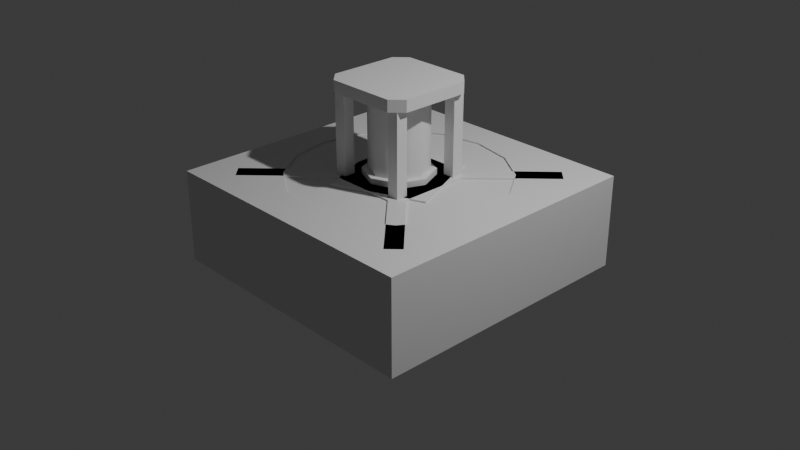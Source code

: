 # Source: aprcore.blend  (saved by Blender 4.3.34; exported with 4.5.12 LTS)
import bpy
from mathutils import Matrix  # noqa: F401  (used for matrix-valued properties, if any)

bpy.ops.wm.read_factory_settings(use_empty=True)
scene = bpy.context.scene
scene.name = 'Scene'

# ---- collections
col_collection = bpy.data.collections.new('Collection'); scene.collection.children.link(col_collection)

# ---- node groups
ng_smooth_by_angle = bpy.data.node_groups.new('Smooth by Angle', 'GeometryNodeTree')
_s = ng_smooth_by_angle.interface.new_socket(name='Mesh', in_out='OUTPUT', socket_type='NodeSocketGeometry')
_s = ng_smooth_by_angle.interface.new_socket(name='Mesh', in_out='INPUT', socket_type='NodeSocketGeometry')
_s = ng_smooth_by_angle.interface.new_socket(name='Angle', in_out='INPUT', socket_type='NodeSocketFloat')
_s.subtype = 'ANGLE'
_s.default_value = 0.5236
_s.min_value = 0.0
_s.max_value = 3.142
_s.description = 'Maximum face angle for smooth edges'
_s = ng_smooth_by_angle.interface.new_socket(name='Ignore Sharpness', in_out='INPUT', socket_type='NodeSocketBool')
_s.force_non_field = True
ng_smooth_by_angle.description = 'Set the sharpness of mesh edges based on the angle between the neighboring faces'
ng_smooth_by_angle.is_modifier = True
_N = ng_smooth_by_angle.nodes; _L = ng_smooth_by_angle.links
n0 = _N.new('GeometryNodeSetShadeSmooth'); n0.name = 'Set Shade Smooth'; n0.location = (120, -80)
n0.domain = 'EDGE'
n1 = _N.new('GeometryNodeSetShadeSmooth'); n1.name = 'Set Shade Smooth.001'; n1.location = (300, -80)
n2 = _N.new('NodeGroupOutput'); n2.name = 'Group Output'; n2.location = (480, -80)
n3 = _N.new('GeometryNodeInputMeshEdgeAngle'); n3.name = 'Edge Angle'; n3.location = (-440, -240)
n4 = _N.new('NodeGroupInput'); n4.name = 'Group Input'; n4.location = (-80, -80)
n5 = _N.new('GeometryNodeInputEdgeSmooth'); n5.name = 'Is Edge Smooth'; n5.location = (-260, -120)
n6 = _N.new('GeometryNodeInputShadeSmooth'); n6.name = 'Is Shade Smooth'; n6.location = (-440, -397)
n7 = _N.new('FunctionNodeCompare'); n7.name = 'Compare'; n7.location = (-260, -260)
n7.operation = 'LESS_EQUAL'
n7.inputs[6].default_value = (0.0, 0.0, 0.0, 0.0)
n7.inputs[7].default_value = (0.0, 0.0, 0.0, 0.0)
n8 = _N.new('FunctionNodeBooleanMath'); n8.name = 'Boolean Math.001'; n8.location = (-80, -260)
n9 = _N.new('NodeGroupInput'); n9.name = 'Group Input.001'; n9.location = (-440, -329)
n10 = _N.new('NodeGroupInput'); n10.name = 'Group Input.002'; n10.location = (-259, -189)
n11 = _N.new('FunctionNodeBooleanMath'); n11.name = 'Boolean Math'; n11.location = (-80, -149)
n11.operation = 'OR'
n12 = _N.new('FunctionNodeBooleanMath'); n12.name = 'Boolean Math.002'; n12.location = (-260, -380)
n12.operation = 'OR'
n13 = _N.new('NodeGroupInput'); n13.name = 'Group Input.003'; n13.location = (-440, -460)
_L.new(n3.outputs[0], n7.inputs[0])
_L.new(n1.outputs[0], n2.inputs[0])
_L.new(n9.outputs[1], n7.inputs[1])
_L.new(n7.outputs[0], n8.inputs[0])
_L.new(n4.outputs[0], n0.inputs[0])
_L.new(n0.outputs[0], n1.inputs[0])
_L.new(n8.outputs[0], n0.inputs[2])
_L.new(n10.outputs[2], n11.inputs[1])
_L.new(n5.outputs[0], n11.inputs[0])
_L.new(n11.outputs[0], n0.inputs[1])
_L.new(n13.outputs[2], n12.inputs[1])
_L.new(n6.outputs[0], n12.inputs[0])
_L.new(n12.outputs[0], n8.inputs[1])
n2.is_active_output = True

# ---- world
world_world = bpy.data.worlds.new('World'); scene.world = world_world
world_world.use_nodes = True; world_world.node_tree.nodes.clear()
_N = world_world.node_tree.nodes; _L = world_world.node_tree.links
n0 = _N.new('ShaderNodeOutputWorld'); n0.name = 'World Output'; n0.location = (300, 300)
n1 = _N.new('ShaderNodeBackground'); n1.name = 'Background'; n1.location = (10, 300)
n1.inputs[0].default_value = (0.05088, 0.05088, 0.05088, 1.0)
_L.new(n1.outputs[0], n0.inputs[0])
n0.is_active_output = True
world_world.color = (0.05088, 0.05088, 0.05088)
world_world.sun_shadow_jitter_overblur = 0.0

# ---- cameras
cam_camera = bpy.data.cameras.new('Camera')
cam_camera.clip_end = 100.0
cam_camera.ortho_scale = 7.314

# ---- lights
light_light = bpy.data.lights.new('Light', 'POINT')
light_light.energy = 1000.0
light_light.shadow_soft_size = 0.1

# ---- meshes
me_cube_001 = bpy.data.meshes.new('Cube.001')
me_cube_001.from_pydata([(-1.5, -1.5, -0.5), (-1.5, -1.5, 0.5), (-1.5, 1.5, -0.5), (-1.5, 1.5, 0.5), (1.5, -1.5, -0.5), (1.5, -1.5, 0.5), (1.5, 1.5, -0.5), (1.5, 1.5, 0.5), (-0.5621, 1.357, -0.5), (0.5621, 1.357, -0.5), (-6.209e-10, 1.469, -0.5), (1.469, 0.0, -0.5), (1.357, -0.5621, -0.5), (1.357, 0.5621, -0.5), (1.039, 1.039, -0.5), (-1.469, 0.0, -0.5), (-1.039, -1.039, -0.5), (-1.357, -0.5621, -0.5), (-1.357, 0.5621, -0.5), (-1.039, 1.039, -0.5), (-0.5621, -1.357, -0.5), (0.5621, -1.357, -0.5), (1.039, -1.039, -0.5), (-6.209e-10, -1.469, -0.5), (-1.156, 0.0, 0.5), (-0.8176, -0.8176, 0.5), (-1.068, -0.4425, 0.5), (-1.068, 0.4425, 0.5), (-0.8176, 0.8176, 0.5), (-0.4425, 1.068, 0.5), (0.4425, 1.068, 0.5), (0.8176, 0.8176, 0.5), (-6.83e-09, 1.156, 0.5), (-0.4425, -1.068, 0.5), (0.4425, -1.068, 0.5), (-6.83e-09, -1.156, 0.5), (1.156, 0.0, 0.5), (1.068, -0.4425, 0.5), (1.068, 0.4425, 0.5), (0.8176, -0.8176, 0.5)], [], [(0, 1, 3, 2), (2, 3, 7, 6), (6, 7, 5, 4), (4, 5, 1, 0), (16, 0, 2, 19, 18, 15, 17), (2, 6, 4, 0, 16, 20, 23, 21, 22, 12, 11, 13, 14, 9, 10, 8, 19), (28, 3, 1, 25, 26, 24, 27), (25, 1, 5, 7, 3, 28, 29, 32, 30, 31, 38, 36, 37, 39, 34, 35, 33), (32, 10, 9, 30), (30, 9, 14, 31), (31, 14, 13, 38), (38, 13, 11, 36), (11, 12, 37, 36), (12, 22, 39, 37), (39, 22, 21, 34), (34, 21, 23, 35), (23, 20, 33, 35), (20, 16, 25, 33), (16, 17, 26, 25), (17, 15, 24, 26), (24, 15, 18, 27), (27, 18, 19, 28), (19, 8, 29, 28), (8, 10, 32, 29)])
me_cube_001.polygons.foreach_set('use_smooth', [True] * 24)
_uv = me_cube_001.uv_layers.new(name='UVMap')
_uv.uv.foreach_set('vector', [0.375, 0.0, 0.625, 0.0, 0.625, 0.25, 0.375, 0.25, 0.375, 0.25, 0.625, 0.25, 0.625, 0.5, 0.375, 0.5, 0.375, 0.5, 0.625, 0.5, 0.625, 0.75, 0.375, 0.75, 0.375, 0.75, 0.625, 0.75, 0.625, 1.0, 0.375, 1.0, 0.1635, 0.7115, 0.125, 0.75, 0.125, 0.5, 0.1635, 0.5385, 0.1369, 0.5782, 0.1276, 0.625, 0.1369, 0.6718, 0.125, 0.5, 0.375, 0.5, 0.375, 0.75, 0.125, 0.75, 0.1635, 0.7115, 0.2032, 0.7381, 0.25, 0.7474, 0.2968, 0.7381, 0.3365, 0.7115, 0.3631, 0.6718, 0.3724, 0.625, 0.3631, 0.5782, 0.3365, 0.5385, 0.2968, 0.5119, 0.25, 0.5026, 0.2032, 0.5119, 0.1635, 0.5385, 0.8181, 0.5569, 0.875, 0.5, 0.875, 0.75, 0.8181, 0.6931, 0.839, 0.6619, 0.8464, 0.625, 0.839, 0.5881, 0.8181, 0.6931, 0.875, 0.75, 0.625, 0.75, 0.625, 0.5, 0.875, 0.5, 0.8181, 0.5569, 0.7869, 0.536, 0.75, 0.5286, 0.7131, 0.536, 0.6819, 0.5569, 0.661, 0.5881, 0.6536, 0.625, 0.661, 0.6619, 0.6819, 0.6931, 0.7131, 0.714, 0.75, 0.7214, 0.7869, 0.714, 1.0, 0.9583, 1.0, 0.5417, 0.9375, 0.5417, 0.9375, 0.9583, 0.9375, 0.9583, 0.9375, 0.5417, 0.875, 0.5417, 0.875, 0.9583, 0.875, 0.9583, 0.875, 0.5417, 0.8125, 0.5417, 0.8125, 0.9583, 0.8125, 0.9583, 0.8125, 0.5417, 0.75, 0.5417, 0.75, 0.9583, 0.75, 0.5417, 0.6875, 0.5417, 0.6875, 0.9583, 0.75, 0.9583, 0.6875, 0.5417, 0.625, 0.5417, 0.625, 0.9583, 0.6875, 0.9583, 0.625, 0.9583, 0.625, 0.5417, 0.5625, 0.5417, 0.5625, 0.9583, 0.5625, 0.9583, 0.5625, 0.5417, 0.5, 0.5417, 0.5, 0.9583, 0.5, 0.5417, 0.4375, 0.5417, 0.4375, 0.9583, 0.5, 0.9583, 0.4375, 0.5417, 0.375, 0.5417, 0.375, 0.9583, 0.4375, 0.9583, 0.375, 0.5417, 0.3125, 0.5417, 0.3125, 0.9583, 0.375, 0.9583, 0.3125, 0.5417, 0.25, 0.5417, 0.25, 0.9583, 0.3125, 0.9583, 0.25, 0.9583, 0.25, 0.5417, 0.1875, 0.5417, 0.1875, 0.9583, 0.1875, 0.9583, 0.1875, 0.5417, 0.125, 0.5417, 0.125, 0.9583, 0.125, 0.5417, 0.0625, 0.5417, 0.0625, 0.9583, 0.125, 0.9583, 0.0625, 0.5417, 0.0, 0.5417, 0.0, 0.9583, 0.0625, 0.9583])
me_cube_001.update()
me_cube_002 = bpy.data.meshes.new('Cube.002')
me_cube_002.from_pydata([(-0.375, -0.5, 0.375), (-0.5, -0.375, 0.375), (-0.5, -0.375, 0.5), (-0.375, -0.5, 0.5), (-0.5, 0.375, 0.375), (-0.375, 0.5, 0.375), (-0.375, 0.5, 0.5), (-0.5, 0.375, 0.5), (0.5, -0.375, 0.375), (0.375, -0.5, 0.375), (0.375, -0.5, 0.5), (0.5, -0.375, 0.5), (0.375, 0.5, 0.375), (0.5, 0.375, 0.375), (0.5, 0.375, 0.5), (0.375, 0.5, 0.5), (-0.375, -0.5, 1.375), (-0.5, -0.375, 1.375), (-0.5, -0.375, 1.5), (-0.375, -0.5, 1.5), (-0.5, 0.375, 1.375), (-0.375, 0.5, 1.375), (-0.375, 0.5, 1.5), (-0.5, 0.375, 1.5), (0.5, -0.375, 1.375), (0.375, -0.5, 1.375), (0.375, -0.5, 1.5), (0.5, -0.375, 1.5), (0.375, 0.5, 1.375), (0.5, 0.375, 1.375), (0.5, 0.375, 1.5), (0.375, 0.5, 1.5), (-1.207, -1.082, 0.375), (-1.082, -1.207, 0.375), (-1.082, -1.207, 0.5), (-1.207, -1.082, 0.5), (-1.207, 1.082, 0.5), (-1.082, 1.207, 0.5), (-1.082, 1.207, 0.375), (-1.207, 1.082, 0.375), (1.082, 1.207, 0.5), (1.207, 1.082, 0.5), (1.207, 1.082, 0.375), (1.082, 1.207, 0.375), (1.207, -1.082, 0.5), (1.082, -1.207, 0.5), (1.082, -1.207, 0.375), (1.207, -1.082, 0.375)], [], [(9, 10, 3, 0), (13, 14, 11, 8), (14, 15, 6, 7, 2, 3, 10, 11), (1, 2, 7, 4), (5, 6, 15, 12), (6, 5, 38, 37), (11, 10, 45, 44), (7, 6, 37, 36), (12, 15, 40, 43), (4, 5, 12, 13, 8, 9, 0, 1), (25, 26, 19, 16), (29, 30, 27, 24), (30, 31, 22, 23, 18, 19, 26, 27), (17, 18, 23, 20), (21, 22, 31, 28), (16, 19, 18, 17), (22, 21, 20, 23), (30, 29, 28, 31), (26, 25, 24, 27), (20, 21, 28, 29, 24, 25, 16, 17), (10, 9, 46, 45), (5, 4, 39, 38), (9, 8, 47, 46), (4, 7, 36, 39), (1, 0, 33, 32), (8, 11, 44, 47), (15, 14, 41, 40), (0, 3, 34, 33), (14, 13, 42, 41), (3, 2, 35, 34), (13, 12, 43, 42), (2, 1, 32, 35)])
_uv = me_cube_002.uv_layers.new(name='UVMap')
_uv.uv.foreach_set('vector', [0.375, 0.7812, 0.625, 0.7812, 0.625, 0.9688, 0.375, 0.9688, 0.375, 0.5312, 0.625, 0.5312, 0.625, 0.7188, 0.375, 0.7188, 0.625, 0.5312, 0.6562, 0.5, 0.8438, 0.5, 0.875, 0.5312, 0.875, 0.7188, 0.8438, 0.75, 0.6562, 0.75, 0.625, 0.7188, 0.375, 0.03125, 0.625, 0.03125, 0.625, 0.2188, 0.375, 0.2188, 0.375, 0.2812, 0.625, 0.2812, 0.625, 0.4688, 0.375, 0.4688, 0.625, 0.2812, 0.375, 0.2812, 0.375, 0.2812, 0.625, 0.2812, 0.625, 0.7188, 0.6562, 0.75, 0.6562, 0.75, 0.625, 0.7188, 0.875, 0.5312, 0.8438, 0.5, 0.8438, 0.5, 0.875, 0.5312, 0.375, 0.4688, 0.625, 0.4688, 0.625, 0.4688, 0.375, 0.4688, 0.125, 0.5312, 0.1562, 0.5, 0.3438, 0.5, 0.375, 0.5312, 0.375, 0.7188, 0.3438, 0.75, 0.1562, 0.75, 0.125, 0.7188, 0.375, 0.7812, 0.625, 0.7812, 0.625, 0.9688, 0.375, 0.9688, 0.375, 0.5312, 0.625, 0.5312, 0.625, 0.7188, 0.375, 0.7188, 0.625, 0.5312, 0.6562, 0.5, 0.8438, 0.5, 0.875, 0.5312, 0.875, 0.7188, 0.8438, 0.75, 0.6562, 0.75, 0.625, 0.7188, 0.375, 0.03125, 0.625, 0.03125, 0.625, 0.2188, 0.375, 0.2188, 0.375, 0.2812, 0.625, 0.2812, 0.625, 0.4688, 0.375, 0.4688, 0.375, 0.0, 0.625, 0.0, 0.625, 0.03125, 0.375, 0.03125, 0.625, 0.2812, 0.375, 0.2812, 0.375, 0.2188, 0.625, 0.2188, 0.625, 0.5312, 0.375, 0.5312, 0.375, 0.4688, 0.625, 0.4688, 0.625, 0.7812, 0.375, 0.7812, 0.375, 0.7188, 0.625, 0.7188, 0.125, 0.5312, 0.1562, 0.5, 0.3438, 0.5, 0.375, 0.5312, 0.375, 0.7188, 0.3438, 0.75, 0.1562, 0.75, 0.125, 0.7188, 0.625, 0.7812, 0.375, 0.7812, 0.375, 0.7812, 0.625, 0.7812, 0.1562, 0.5, 0.125, 0.5312, 0.125, 0.5312, 0.1562, 0.5, 0.3438, 0.75, 0.375, 0.7188, 0.375, 0.7188, 0.3438, 0.75, 0.375, 0.2188, 0.625, 0.2188, 0.625, 0.2188, 0.375, 0.2188, 0.125, 0.7188, 0.1562, 0.75, 0.1562, 0.75, 0.125, 0.7188, 0.375, 0.7188, 0.625, 0.7188, 0.625, 0.7188, 0.375, 0.7188, 0.6562, 0.5, 0.625, 0.5312, 0.625, 0.5312, 0.6562, 0.5, 0.375, 0.9688, 0.625, 0.9688, 0.625, 0.9688, 0.375, 0.9688, 0.625, 0.5312, 0.375, 0.5312, 0.375, 0.5312, 0.625, 0.5312, 0.8438, 0.75, 0.875, 0.7188, 0.875, 0.7188, 0.8438, 0.75, 0.375, 0.5312, 0.3438, 0.5, 0.3438, 0.5, 0.375, 0.5312, 0.625, 0.03125, 0.375, 0.03125, 0.375, 0.03125, 0.625, 0.03125])
me_cube_002.update()
me_circle = bpy.data.meshes.new('Circle')
me_circle.from_pydata([(0.0, 0.375, 0.5), (-0.2652, 0.2652, 0.5), (-0.375, 0.0, 0.5), (-0.2652, -0.2652, 0.5), (0.0, -0.375, 0.5), (0.2652, -0.2652, 0.5), (0.375, 0.0, 0.5), (0.2652, 0.2652, 0.5), (0.0, 0.375, 0.5625), (-0.2652, 0.2652, 0.5625), (-0.375, 0.0, 0.5625), (-0.2652, -0.2652, 0.5625), (0.0, -0.375, 0.5625), (0.2652, -0.2652, 0.5625), (0.375, 0.0, 0.5625), (0.2652, 0.2652, 0.5625), (0.0, 0.375, 1.312), (-0.2652, 0.2652, 1.312), (-0.375, 0.0, 1.312), (-0.2652, -0.2652, 1.312), (0.0, -0.375, 1.312), (0.2652, -0.2652, 1.312), (0.375, 0.0, 1.312), (0.2652, 0.2652, 1.312), (0.0, 0.375, 1.375), (-0.2652, 0.2652, 1.375), (-0.375, 0.0, 1.375), (-0.2652, -0.2652, 1.375), (0.0, -0.375, 1.375), (0.2652, -0.2652, 1.375), (0.375, 0.0, 1.375), (0.2652, 0.2652, 1.375), (-0.221, 0.221, 0.5625), (0.0, 0.3125, 0.5625), (-0.3125, 0.0, 0.5625), (-0.221, -0.221, 0.5625), (0.0, -0.3125, 0.5625), (0.221, -0.221, 0.5625), (0.3125, 0.0, 0.5625), (0.221, 0.221, 0.5625), (-0.221, 0.221, 1.312), (0.0, 0.3125, 1.312), (-0.3125, 0.0, 1.312), (-0.221, -0.221, 1.312), (0.0, -0.3125, 1.312), (0.221, -0.221, 1.312), (0.3125, 0.0, 1.312), (0.221, 0.221, 1.312)], [], [(6, 7, 15, 14), (4, 5, 13, 12), (2, 3, 11, 10), (0, 1, 9, 8), (7, 0, 8, 15), (5, 6, 14, 13), (3, 4, 12, 11), (1, 2, 10, 9), (18, 17, 40, 42), (10, 11, 35, 34), (17, 16, 41, 40), (9, 10, 34, 32), (16, 23, 47, 41), (8, 9, 32, 33), (23, 22, 46, 47), (15, 8, 33, 39), (22, 23, 31, 30), (20, 21, 29, 28), (18, 19, 27, 26), (16, 17, 25, 24), (23, 16, 24, 31), (21, 22, 30, 29), (19, 20, 28, 27), (17, 18, 26, 25), (34, 35, 43, 42), (33, 32, 40, 41), (39, 33, 41, 47), (37, 38, 46, 45), (35, 36, 44, 43), (32, 34, 42, 40), (38, 39, 47, 46), (36, 37, 45, 44), (11, 12, 36, 35), (19, 18, 42, 43), (12, 13, 37, 36), (20, 19, 43, 44), (13, 14, 38, 37), (21, 20, 44, 45), (14, 15, 39, 38), (22, 21, 45, 46)])
me_circle.polygons.foreach_set('use_smooth', [True] * 40)
_uv = me_circle.uv_layers.new(name='UVMap')
_uv.uv.foreach_set('vector', [0.0, 0.0, 0.0, 0.0, 0.0, 0.0, 0.0, 0.0, 0.0, 0.0, 0.0, 0.0, 0.0, 0.0, 0.0, 0.0, 0.0, 0.0, 0.0, 0.0, 0.0, 0.0, 0.0, 0.0, 0.0, 0.0, 0.0, 0.0, 0.0, 0.0, 0.0, 0.0, 0.0, 0.0, 0.0, 0.0, 0.0, 0.0, 0.0, 0.0, 0.0, 0.0, 0.0, 0.0, 0.0, 0.0, 0.0, 0.0, 0.0, 0.0, 0.0, 0.0, 0.0, 0.0, 0.0, 0.0, 0.0, 0.0, 0.0, 0.0, 0.0, 0.0, 0.0, 0.0, 0.0, 0.0, 0.0, 0.0, 0.0, 0.0, 0.0, 0.0, 0.0, 0.0, 0.0, 0.0, 0.0, 0.0, 0.0, 0.0, 0.0, 0.0, 0.0, 0.0, 0.0, 0.0, 0.0, 0.0, 0.0, 0.0, 0.0, 0.0, 0.0, 0.0, 0.0, 0.0, 0.0, 0.0, 0.0, 0.0, 0.0, 0.0, 0.0, 0.0, 0.0, 0.0, 0.0, 0.0, 0.0, 0.0, 0.0, 0.0, 0.0, 0.0, 0.0, 0.0, 0.0, 0.0, 0.0, 0.0, 0.0, 0.0, 0.0, 0.0, 0.0, 0.0, 0.0, 0.0, 0.0, 0.0, 0.0, 0.0, 0.0, 0.0, 0.0, 0.0, 0.0, 0.0, 0.0, 0.0, 0.0, 0.0, 0.0, 0.0, 0.0, 0.0, 0.0, 0.0, 0.0, 0.0, 0.0, 0.0, 0.0, 0.0, 0.0, 0.0, 0.0, 0.0, 0.0, 0.0, 0.0, 0.0, 0.0, 0.0, 0.0, 0.0, 0.0, 0.0, 0.0, 0.0, 0.0, 0.0, 0.0, 0.0, 0.0, 0.0, 0.0, 0.0, 0.0, 0.0, 0.0, 0.0, 0.0, 0.0, 0.0, 0.0, 0.0, 0.0, 0.0, 0.0, 0.0, 0.0, 0.0, 0.0, 0.0, 0.0, 0.0, 0.0, 0.0, 0.0, 0.0, 0.0, 0.0, 0.0, 0.0, 0.0, 0.0, 0.0, 0.0, 0.0, 0.0, 0.0, 0.0, 0.0, 0.0, 0.0, 0.0, 0.0, 0.0, 0.0, 0.0, 0.0, 0.0, 0.0, 0.0, 0.0, 0.0, 0.0, 0.0, 0.0, 0.0, 0.0, 0.0, 0.0, 0.0, 0.0, 0.0, 0.0, 0.0, 0.0, 0.0, 0.0, 0.0, 0.0, 0.0, 0.0, 0.0, 0.0, 0.0, 0.0, 0.0, 0.0, 0.0, 0.0, 0.0, 0.0, 0.0, 0.0, 0.0, 0.0, 0.0, 0.0, 0.0, 0.0, 0.0, 0.0, 0.0, 0.0, 0.0, 0.0, 0.0, 0.0, 0.0, 0.0, 0.0, 0.0, 0.0, 0.0, 0.0, 0.0, 0.0, 0.0, 0.0, 0.0, 0.0, 0.0, 0.0, 0.0, 0.0, 0.0, 0.0, 0.0, 0.0, 0.0, 0.0, 0.0, 0.0, 0.0, 0.0, 0.0, 0.0, 0.0, 0.0, 0.0, 0.0, 0.0, 0.0, 0.0, 0.0, 0.0, 0.0, 0.0, 0.0, 0.0, 0.0, 0.0, 0.0, 0.0, 0.0, 0.0])
me_circle.update()
me_cube_003 = bpy.data.meshes.new('Cube.003')
me_cube_003.from_pydata([(0.3125, -0.4375, 0.5), (0.3125, -0.4375, 1.375), (0.3125, -0.3125, 0.5), (0.3125, -0.3125, 1.375), (0.4375, -0.4375, 0.5), (0.4375, -0.4375, 1.375), (0.4375, -0.3125, 0.5), (0.4375, -0.3125, 1.375)], [], [(0, 1, 3, 2), (2, 3, 7, 6), (6, 7, 5, 4), (4, 5, 1, 0), (2, 6, 4, 0), (7, 3, 1, 5)])
_uv = me_cube_003.uv_layers.new(name='UVMap')
_uv.uv.foreach_set('vector', [0.375, 0.0, 0.625, 0.0, 0.625, 0.25, 0.375, 0.25, 0.375, 0.25, 0.625, 0.25, 0.625, 0.5, 0.375, 0.5, 0.375, 0.5, 0.625, 0.5, 0.625, 0.75, 0.375, 0.75, 0.375, 0.75, 0.625, 0.75, 0.625, 1.0, 0.375, 1.0, 0.125, 0.5, 0.375, 0.5, 0.375, 0.75, 0.125, 0.75, 0.625, 0.5, 0.875, 0.5, 0.875, 0.75, 0.625, 0.75])
me_cube_003.update()
me_plane = bpy.data.meshes.new('Plane')
me_plane.from_pydata([(0.1633, -0.0333, -0.08383), (1.438, -0.2891, -0.375), (0.1633, 0.0333, -0.08383), (1.438, 0.2891, -0.375)], [], [(0, 1, 3, 2)])
_uv = me_plane.uv_layers.new(name='UVMap')
_uv.uv.foreach_set('vector', [0.0, 0.0, 1.0, 0.0, 1.0, 1.0, 0.0, 1.0])
me_plane.update()
me_cube_004 = bpy.data.meshes.new('Cube.004')
me_cube_004.from_pydata([(-0.5, -0.5, -0.5), (-0.5, -0.5, 0.5), (-0.5, 0.5, -0.5), (-0.5, 0.5, 0.5), (0.5, -0.5, -0.5), (0.5, -0.5, 0.5), (0.5, 0.5, -0.5), (0.5, 0.5, 0.5)], [], [(0, 1, 3, 2), (2, 3, 7, 6), (6, 7, 5, 4), (4, 5, 1, 0), (2, 6, 4, 0), (7, 3, 1, 5)])
_uv = me_cube_004.uv_layers.new(name='UVMap')
_uv.uv.foreach_set('vector', [0.375, 0.0, 0.625, 0.0, 0.625, 0.25, 0.375, 0.25, 0.375, 0.25, 0.625, 0.25, 0.625, 0.5, 0.375, 0.5, 0.375, 0.5, 0.625, 0.5, 0.625, 0.75, 0.375, 0.75, 0.375, 0.75, 0.625, 0.75, 0.625, 1.0, 0.375, 1.0, 0.125, 0.5, 0.375, 0.5, 0.375, 0.75, 0.125, 0.75, 0.625, 0.5, 0.875, 0.5, 0.875, 0.75, 0.625, 0.75])
me_cube_004.update()
me_plane_001 = bpy.data.meshes.new('Plane.001')
me_plane_001.from_pydata([(-1.25, -1.25, 0.4813), (1.25, -1.25, 0.4813), (-1.25, 1.25, 0.4813), (1.25, 1.25, 0.4813)], [], [(0, 1, 3, 2)])
_uv = me_plane_001.uv_layers.new(name='UVMap')
_uv.uv.foreach_set('vector', [0.0, 0.0, 1.0, 0.0, 1.0, 1.0, 0.0, 1.0])
me_plane_001.update()

# ---- objects
ob_light = bpy.data.objects.new('Light', light_light)
ob_camera = bpy.data.objects.new('Camera', cam_camera)
ob_cube = bpy.data.objects.new('Cube', me_cube_001)
ob_cube_001 = bpy.data.objects.new('Cube.001', me_cube_002)
ob_circle = bpy.data.objects.new('Circle', me_circle)
ob_cube_002 = bpy.data.objects.new('Cube.002', me_cube_003)
ob_plane = bpy.data.objects.new('Plane', me_plane)
ob_cube_003 = bpy.data.objects.new('Cube.003', me_cube_004)
ob_plane_001 = bpy.data.objects.new('Plane.001', me_plane_001)

# ---- transforms, parenting, visibility, modifiers, constraints
ob_light.location = (4.076, 1.005, 6.404)
ob_light.rotation_euler = (0.6503, 0.05522, 1.866)
ob_light.lock_rotations_4d = False
ob_light.empty_display_type = 'ARROWS'
ob_light.color = (0.0, 0.0, 0.0, 0.0)
ob_light.lineart.crease_threshold = 0.0
ob_camera.location = (7.359, -6.926, 5.458)
ob_camera.rotation_euler = (1.109, 0.0, 0.8149)
ob_camera.lock_rotations_4d = False
ob_camera.empty_display_type = 'ARROWS'
ob_camera.color = (0.0, 0.0, 0.0, 0.0)
ob_camera.display_type = 'WIRE'
ob_camera.lineart.crease_threshold = 0.0
ob_cube.location = (0.0, 0.0, 0.5)
_m = ob_cube.modifiers.new('Smooth by Angle', 'NODES')
_m.node_group = ng_smooth_by_angle
_gi = [s.identifier for s in ng_smooth_by_angle.interface.items_tree if s.item_type == 'SOCKET' and s.in_out == 'INPUT']
_m[_gi[1]] = 1.047  # 'Angle'
_m.use_pin_to_last = True
_m.show_group_selector = False
ob_cube_001.location = (0.0, 0.0, 0.5)
ob_circle.location = (0.0, 0.0, 0.5)
_m = ob_circle.modifiers.new('Smooth by Angle', 'NODES')
_m.node_group = ng_smooth_by_angle
_gi = [s.identifier for s in ng_smooth_by_angle.interface.items_tree if s.item_type == 'SOCKET' and s.in_out == 'INPUT']
_m[_gi[1]] = 1.047  # 'Angle'
_m.use_pin_to_last = True
_m.show_group_selector = False
ob_cube_002.location = (0.0, 0.0, 0.5)
_m = ob_cube_002.modifiers.new('Mirror', 'MIRROR')
_m.use_axis = (True, True, False)
ob_plane.location = (0.0, 0.0, 0.5)
_m = ob_plane.modifiers.new('Array', 'ARRAY')
_m.count = 17
_m.use_relative_offset = False
_m.use_object_offset = True
_m.offset_object = ob_cube_003
ob_cube_003.location = (0.0, 0.0, 0.5)
ob_cube_003.rotation_euler = (0.0, -0.0, 0.3927)
ob_plane_001.location = (0.0, 0.0, 0.5)

# ---- collection membership
col_collection.objects.link(ob_light)
col_collection.objects.link(ob_camera)
col_collection.objects.link(ob_cube)
col_collection.objects.link(ob_cube_001)
col_collection.objects.link(ob_circle)
col_collection.objects.link(ob_cube_002)
col_collection.objects.link(ob_plane)
col_collection.objects.link(ob_cube_003)
col_collection.objects.link(ob_plane_001)

# ---- scene / render settings (as saved in the file)
scene.camera = ob_camera
scene.frame_start = 1; scene.frame_end = 250; scene.frame_set(28)
scene.render.engine = 'BLENDER_EEVEE_NEXT'
bpy.context.view_layer.update()
